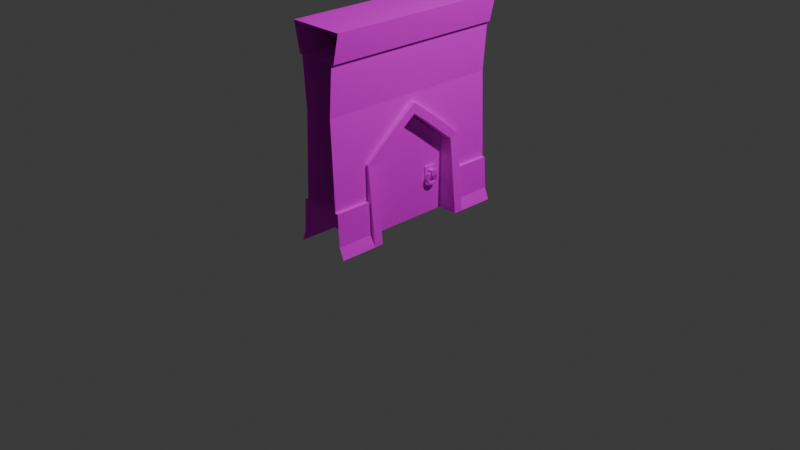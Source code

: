 # Source: kabe_door03.blend  (saved by Blender 4.0.36; exported with 4.5.12 LTS)
import bpy
from mathutils import Matrix  # noqa: F401  (used for matrix-valued properties, if any)

bpy.ops.wm.read_factory_settings(use_empty=True)
scene = bpy.context.scene
scene.name = 'Scene'

# ---- collections
col_collection = bpy.data.collections.new('Collection'); scene.collection.children.link(col_collection)

# ---- images (referenced by path relative to the original .blend; pixels are not part of the script)
import os
ASSET_DIR = os.environ.get("B2B_ASSET_DIR", "")  # directory of the original .blend (textures are referenced by path, not embedded)
HERE = os.path.dirname(os.path.abspath(__file__))  # packed textures are extracted next to this script under _unpacked/

def load_image(name, relpath, width, height, colorspace="sRGB"):
    """Load a texture the original file referenced (path relative to the .blend, or extracted next to this script)."""
    p = next((c for c in (os.path.join(HERE, relpath), os.path.join(ASSET_DIR, relpath)) if relpath and os.path.exists(c)), "")
    if p:
        img = bpy.data.images.load(p, check_existing=True)
        img.name = name
    else:  # same state as the original file: an image datablock whose file is absent (Cycles renders it pink)
        img = bpy.data.images.new(name, width, height)
        img.source = "FILE"
        img.filepath = "//" + (relpath or name)
    img.colorspace_settings.name = colorspace
    return img
img_kabe_png = load_image('kabe.png', 'kabe.png', 1024, 1024, 'sRGB')
img_kabe_door_png = load_image('kabe_door.png', 'kabe_door.png', 1024, 1024, 'sRGB')
img_door_02_png = load_image('door_02.png', 'door_02.png', 1024, 1024, 'sRGB')

# ---- materials (node trees are filled in below, after node groups)
mat_kabe_door03 = bpy.data.materials.new('kabe_door03')
mat_kabe_door03.roughness = 1.0
mat_kabe_door032 = bpy.data.materials.new('kabe_door032')
mat_kabe_door032.roughness = 1.0
mat_kabe_door033 = bpy.data.materials.new('kabe_door033')
mat_kabe_door033.roughness = 1.0

# ---- material node trees
mat_kabe_door03.use_nodes = True; mat_kabe_door03.node_tree.nodes.clear()
_N = mat_kabe_door03.node_tree.nodes; _L = mat_kabe_door03.node_tree.links
n0 = _N.new('ShaderNodeBsdfPrincipled'); n0.name = 'プリンシプルBSDF'; n0.location = (0, 300)
n0.inputs[2].default_value = 1.0
n0.inputs[3].default_value = 1.45
n0.inputs[13].default_value = 0.0
n1 = _N.new('ShaderNodeOutputMaterial'); n1.name = 'マテリアル出力'; n1.location = (280, 300)
n2 = _N.new('ShaderNodeTexImage'); n2.name = '画像テクスチャ'; n2.location = (-322, 139)
n2.image = img_kabe_png
_L.new(n0.outputs[0], n1.inputs[0])
_L.new(n2.outputs[0], n0.inputs[0])
n1.is_active_output = True
mat_kabe_door032.use_nodes = True; mat_kabe_door032.node_tree.nodes.clear()
_N = mat_kabe_door032.node_tree.nodes; _L = mat_kabe_door032.node_tree.links
n0 = _N.new('ShaderNodeBsdfPrincipled'); n0.name = 'プリンシプルBSDF'; n0.location = (0, 300)
n0.inputs[2].default_value = 1.0
n0.inputs[3].default_value = 1.45
n0.inputs[13].default_value = 0.0
n1 = _N.new('ShaderNodeOutputMaterial'); n1.name = 'マテリアル出力'; n1.location = (280, 300)
n2 = _N.new('ShaderNodeTexImage'); n2.name = '画像テクスチャ'; n2.location = (-319, 169)
n2.image = img_kabe_door_png
_L.new(n0.outputs[0], n1.inputs[0])
_L.new(n2.outputs[0], n0.inputs[0])
n1.is_active_output = True
mat_kabe_door033.use_nodes = True; mat_kabe_door033.node_tree.nodes.clear()
_N = mat_kabe_door033.node_tree.nodes; _L = mat_kabe_door033.node_tree.links
n0 = _N.new('ShaderNodeBsdfPrincipled'); n0.name = 'プリンシプルBSDF'; n0.location = (0, 300)
n0.inputs[2].default_value = 1.0
n0.inputs[3].default_value = 1.45
n0.inputs[13].default_value = 0.0
n1 = _N.new('ShaderNodeOutputMaterial'); n1.name = 'マテリアル出力'; n1.location = (280, 300)
n2 = _N.new('ShaderNodeTexImage'); n2.name = '画像テクスチャ'; n2.location = (-348, 24)
n2.image = img_door_02_png
_L.new(n0.outputs[0], n1.inputs[0])
_L.new(n2.outputs[0], n0.inputs[0])
n1.is_active_output = True

# ---- world
world_world = bpy.data.worlds.new('World'); scene.world = world_world
world_world.use_nodes = True; world_world.node_tree.nodes.clear()
_N = world_world.node_tree.nodes; _L = world_world.node_tree.links
n0 = _N.new('ShaderNodeOutputWorld'); n0.name = 'World Output'; n0.location = (300, 300)
n1 = _N.new('ShaderNodeBackground'); n1.name = 'Background'; n1.location = (10, 300)
n1.inputs[0].default_value = (0.05088, 0.05088, 0.05088, 1.0)
_L.new(n1.outputs[0], n0.inputs[0])
n0.is_active_output = True
world_world.color = (0.05088, 0.05088, 0.05088)
world_world.use_sun_shadow = False
world_world.sun_shadow_jitter_overblur = 0.0

# ---- cameras
cam_camera = bpy.data.cameras.new('Camera')
cam_camera.clip_end = 100.0
cam_camera.ortho_scale = 7.314

# ---- lights
light_light = bpy.data.lights.new('Light', 'POINT')
light_light.transmission_factor = 0.0
light_light.use_soft_falloff = False
light_light.energy = 1000.0
light_light.shadow_soft_size = 0.1
light_light.shadow_maximum_resolution = 0.006
light_light.use_absolute_resolution = True

# ---- meshes
me_3d_moderu_lwo = bpy.data.meshes.new('3D_moderu.lwo')
me_3d_moderu_lwo.from_pydata([(-0.24, 0.46, 1.0), (0.23, 0.46, 1.0), (-0.24, 0.46, -1.0), (0.23, 0.46, -1.0), (-0.23, 1.9, 1.0), (-0.3, 2.2, 1.0), (0.3, 2.2, 1.0), (0.23, 1.9, 1.0), (-0.23, 1.9, -1.0), (-0.3, 2.2, -1.0), (0.3, 2.2, -1.0), (0.23, 1.9, -1.0), (-0.24, 0.46, 1.0), (0.23, 0.46, 1.0), (-0.24, 0.46, -1.0), (0.23, 0.46, -1.0), (-0.23, 1.9, 1.0), (-0.3, 2.2, 1.0), (0.3, 2.2, 1.0), (0.23, 1.9, 1.0), (-0.23, 1.9, -1.0), (-0.3, 2.2, -1.0), (0.3, 2.2, -1.0), (0.23, 1.9, -1.0), (-0.2, 0.46, 1.0), (0.2, 0.46, 1.0), (-0.2, 0.46, -1.0), (0.2, 0.46, -1.0), (-0.26, 0.12, -1.0), (0.25, 0.12, -1.0), (-0.26, 0.12, 1.0), (0.25, 0.12, 1.0), (0.16, 1.38, 1.0), (0.16, 1.38, -1.0), (-0.16, 1.38, 1.0), (-0.16, 1.38, -1.0), (-0.2, 1.9, 1.0), (0.2, 1.9, 1.0), (-0.2, 1.9, -1.0), (0.2, 1.9, -1.0), (0.16, 1.38, 1.0), (0.16, 1.38, -1.0), (-0.16, 1.38, 1.0), (-0.16, 1.38, -1.0), (-0.3, -4.768e-08, 1.0), (0.3, -4.768e-08, 1.0), (-0.3, -4.768e-08, -1.0), (0.3, -4.768e-08, -1.0), (-0.26, 0.12, -1.0), (0.25, 0.12, -1.0), (-0.26, 0.12, 1.0), (0.25, 0.12, 1.0), (0.16, 1.38, 0.0), (-0.16, 1.38, 0.0), (0.16, 1.38, 0.55), (0.2, 0.46, 0.55), (-0.16, 1.38, 0.55), (-0.2, 0.46, 0.55), (0.16, 1.38, -0.55), (0.2, 0.46, -0.55), (-0.16, 1.38, -0.55), (-0.2, 0.46, -0.55), (0.1839, 0.83, -1.0), (0.1839, 0.83, -0.55), (-0.1839, 0.83, -1.0), (-0.1839, 0.83, -0.55), (0.1637, 1.27, 0.0), (-0.1637, 1.27, 0.0), (0.1839, 0.83, 0.55), (-0.1839, 0.83, 0.55), (0.1839, 0.83, 1.0), (-0.1839, 0.83, 1.0), (-0.3, -4.768e-08, 0.55), (-0.26, 0.12, 0.55), (0.3, -4.768e-08, 0.55), (0.25, 0.12, 0.55), (-0.24, 0.46, 0.55), (-0.26, 0.12, 0.55), (0.23, 0.46, 0.55), (0.25, 0.12, 0.55), (-0.24, 0.46, 0.55), (0.23, 0.46, 0.55), (-0.26, 0.12, -0.55), (-0.3, -4.768e-08, -0.55), (0.25, 0.12, -0.55), (0.3, -4.768e-08, -0.55), (-0.24, 0.46, -0.55), (-0.26, 0.12, -0.55), (0.25, 0.12, -0.55), (0.23, 0.46, -0.55), (0.23, 0.46, -0.55), (-0.24, 0.46, -0.55), (0.3, -6.706e-10, -0.5), (-0.3, -6.706e-10, -0.5), (0.216, 0.8, -0.5), (-0.216, 0.8, -0.5), (-0.216, 0.9212, -0.3493), (0.216, 0.9212, -0.3493), (0.216, 1.065, -0.1714), (-0.216, 1.065, -0.1714), (0.216, 1.194, 4.768e-07), (-0.216, 1.194, 4.768e-07), (0.3, -6.706e-10, -0.599), (-0.3, -6.706e-10, -0.599), (0.216, 0.83, -0.599), (-0.216, 0.83, -0.599), (0.216, 0.9912, -0.4106), (-0.216, 0.9912, -0.4106), (0.216, 1.132, -0.2324), (-0.216, 1.132, -0.2324), (0.216, 1.304, 4.768e-07), (-0.216, 1.304, 4.768e-07), (0.3, -6.706e-10, -0.599), (0.3, -6.706e-10, -0.5), (-0.3, -6.706e-10, -0.599), (-0.3, -6.706e-10, -0.5), (0.216, 0.8, -0.5), (-0.216, 0.8, -0.5), (0.216, 0.83, -0.599), (-0.216, 0.83, -0.599), (0.3, -6.706e-10, 0.5), (-0.3, -6.706e-10, 0.5), (0.216, 0.8, 0.5), (-0.216, 0.8, 0.5), (-0.216, 0.9212, 0.3493), (0.216, 0.9212, 0.3493), (0.216, 1.065, 0.1714), (-0.216, 1.065, 0.1714), (0.3, -6.706e-10, 0.599), (-0.3, -6.706e-10, 0.599), (0.216, 0.83, 0.599), (-0.216, 0.83, 0.599), (0.216, 0.9912, 0.4106), (-0.216, 0.9912, 0.4106), (0.216, 1.132, 0.2324), (-0.216, 1.132, 0.2324), (0.3, -6.706e-10, 0.599), (0.3, -6.706e-10, 0.5), (-0.3, -6.706e-10, 0.599), (-0.3, -6.706e-10, 0.5), (0.216, 0.8, 0.5), (-0.216, 0.8, 0.5), (0.216, 0.83, 0.599), (-0.216, 0.83, 0.599), (-0.216, 0.8, -0.5), (-0.216, 0.83, -0.599), (-0.216, 0.9212, -0.3493), (-0.216, 0.9912, -0.4106), (-0.216, 1.065, -0.1714), (-0.216, 1.132, -0.2324), (0.216, 1.194, 4.768e-07), (0.216, 1.304, 4.768e-07), (-0.216, 1.194, 4.768e-07), (-0.216, 1.304, 4.768e-07), (0.216, 0.8, 0.5), (0.216, 0.83, 0.599), (0.216, 0.9212, 0.3493), (0.216, 0.9912, 0.4106), (0.216, 1.065, 0.1714), (0.216, 1.132, 0.2324), (0.216, 0.8, -0.5), (0.216, 0.83, -0.599), (0.216, 0.9212, -0.3493), (0.216, 0.9912, -0.4106), (0.216, 1.065, -0.1714), (0.216, 1.132, -0.2324), (0.216, 1.194, 4.768e-07), (0.216, 1.304, 4.768e-07), (-0.216, 1.194, 4.768e-07), (-0.216, 1.304, 4.768e-07), (-0.216, 0.8, 0.5), (-0.216, 0.83, 0.599), (-0.216, 0.9212, 0.3493), (-0.216, 0.9912, 0.4106), (-0.216, 1.065, 0.1714), (-0.216, 1.132, 0.2324), (0.08, 2.384e-08, -0.5), (-0.08, 2.384e-08, -0.5), (0.08, 2.384e-08, 0.5), (-0.08, 2.384e-08, 0.5), (-0.1493, 0.4261, -0.3674), (-0.1493, 0.4261, -0.3112), (-0.1493, 0.4801, -0.3112), (-0.1493, 0.4801, -0.3674), (-0.08464, 0.4261, -0.3674), (-0.08464, 0.4261, -0.3112), (-0.08464, 0.4801, -0.3112), (-0.08464, 0.4801, -0.3674), (-0.0925, 0.3875, -0.4038), (-0.0925, 0.3875, -0.2731), (-0.0925, 0.5147, -0.2731), (-0.0925, 0.5147, -0.4038), (-0.06812, 0.3875, -0.4038), (-0.06812, 0.3875, -0.2731), (-0.06812, 0.5147, -0.2731), (-0.06812, 0.5147, -0.4038), (-0.1375, 0.3358, -0.394), (-0.1375, 0.3358, -0.286), (-0.1375, 0.4467, -0.286), (-0.1375, 0.4467, -0.394), (-0.1087, 0.3358, -0.394), (-0.1087, 0.3358, -0.286), (-0.1087, 0.4467, -0.286), (-0.1087, 0.4467, -0.394), (-0.1375, 0.3913, -0.265), (-0.1087, 0.3913, -0.265), (-0.1375, 0.3913, -0.415), (-0.1087, 0.3913, -0.415), (-0.1375, 0.3162, -0.34), (-0.1087, 0.3162, -0.34), (-0.1375, 0.4663, -0.34), (-0.1087, 0.4663, -0.34), (-0.1375, 0.3913, -0.3902), (-0.1375, 0.353, -0.3762), (-0.1375, 0.3913, -0.2898), (-0.1375, 0.353, -0.3038), (-0.1087, 0.3913, -0.2898), (-0.1087, 0.353, -0.3038), (-0.1087, 0.3913, -0.3902), (-0.1087, 0.353, -0.3762), (-0.1375, 0.4295, -0.3762), (-0.1375, 0.4295, -0.3038), (-0.1087, 0.4295, -0.3762), (-0.1087, 0.4295, -0.3038), (-0.1375, 0.3395, -0.34), (-0.1087, 0.3395, -0.34), (-0.1375, 0.443, -0.34), (-0.1087, 0.443, -0.34), (0.08, 2.384e-08, 0.0), (-0.08, 2.384e-08, 0.0), (0.08, 1.18, 0.0), (-0.08, 1.18, 0.0), (-0.08, 0.8, 0.5), (0.08, 0.8, 0.5), (-0.08, 0.8, -0.5), (0.08, 0.8, -0.5), (0.08, 2.384e-08, -0.5), (-0.08, 2.384e-08, -0.5), (0.08, 2.384e-08, 0.5), (-0.08, 2.384e-08, 0.5), (0.08, 2.384e-08, 0.0), (-0.08, 2.384e-08, 0.0), (0.08, 1.18, 0.0), (-0.08, 1.18, 0.0), (0.08, 0.8, 0.0), (-0.08, 0.8, 0.0), (-0.08, 0.8, 0.5), (0.08, 0.8, 0.5), (-0.08, 0.8, -0.5), (0.08, 0.8, -0.5), (0.1493, 0.4261, -0.3674), (0.1493, 0.4261, -0.3112), (0.1493, 0.4801, -0.3112), (0.1493, 0.4801, -0.3674), (0.08464, 0.4261, -0.3674), (0.08464, 0.4261, -0.3112), (0.08464, 0.4801, -0.3112), (0.08464, 0.4801, -0.3674), (0.0925, 0.3875, -0.4038), (0.0925, 0.3875, -0.2731), (0.0925, 0.5147, -0.2731), (0.0925, 0.5147, -0.4038), (0.06812, 0.3875, -0.4038), (0.06812, 0.3875, -0.2731), (0.06812, 0.5147, -0.2731), (0.06812, 0.5147, -0.4038), (0.1375, 0.3358, -0.394), (0.1375, 0.3358, -0.286), (0.1375, 0.4467, -0.286), (0.1375, 0.4467, -0.394), (0.1087, 0.3358, -0.394), (0.1087, 0.3358, -0.286), (0.1087, 0.4467, -0.286), (0.1087, 0.4467, -0.394), (0.1375, 0.3913, -0.265), (0.1087, 0.3913, -0.265), (0.1375, 0.3913, -0.415), (0.1087, 0.3913, -0.415), (0.1375, 0.3162, -0.34), (0.1087, 0.3162, -0.34), (0.1375, 0.4663, -0.34), (0.1087, 0.4663, -0.34), (0.1375, 0.3913, -0.3902), (0.1375, 0.353, -0.3762), (0.1375, 0.3913, -0.2898), (0.1375, 0.353, -0.3038), (0.1087, 0.3913, -0.2898), (0.1087, 0.353, -0.3038), (0.1087, 0.3913, -0.3902), (0.1087, 0.353, -0.3762), (0.1375, 0.4295, -0.3762), (0.1375, 0.4295, -0.3038), (0.1087, 0.4295, -0.3762), (0.1087, 0.4295, -0.3038), (0.1375, 0.3395, -0.34), (0.1087, 0.3395, -0.34), (0.1375, 0.443, -0.34), (0.1087, 0.443, -0.34)], [], [(6, 10, 9, 5), (8, 11, 7, 4), (17, 21, 20, 16), (23, 22, 18, 19), (37, 40, 41, 39), (43, 42, 36, 38), (63, 62, 33, 58), (27, 62, 63, 59), (65, 64, 26, 61), (35, 64, 65, 60), (52, 66, 63, 58), (65, 67, 53, 60), (68, 66, 52, 54), (53, 67, 69, 56), (68, 70, 25, 55), (32, 70, 68, 54), (69, 71, 34, 56), (24, 71, 69, 57), (73, 72, 44, 50), (45, 74, 75, 51), (12, 76, 77, 30), (79, 78, 13, 31), (1, 81, 80, 0), (46, 83, 82, 48), (49, 84, 85, 47), (28, 87, 86, 14), (15, 89, 88, 29), (2, 91, 90, 3), (92, 94, 95, 93), (97, 96, 95, 94), (97, 98, 99, 96), (101, 99, 98, 100), (103, 105, 104, 102), (105, 107, 106, 104), (107, 109, 108, 106), (110, 108, 109, 111), (112, 118, 116, 113), (115, 117, 119, 114), (123, 122, 120, 121), (123, 124, 125, 122), (127, 126, 125, 124), (126, 127, 101, 100), (130, 131, 129, 128), (132, 133, 131, 130), (134, 135, 133, 132), (135, 134, 110, 111), (140, 142, 136, 137), (143, 141, 139, 138), (144, 146, 147, 145), (146, 148, 149, 147), (153, 149, 148, 152), (154, 156, 157, 155), (158, 159, 157, 156), (159, 158, 150, 151), (163, 162, 160, 161), (163, 165, 164, 162), (166, 164, 165, 167), (173, 172, 170, 171), (175, 174, 172, 173), (174, 175, 169, 168), (181, 182, 183, 180), (184, 185, 181, 180), (185, 186, 182, 181), (182, 186, 187, 183), (183, 187, 184, 180), (189, 190, 191, 188), (192, 193, 189, 188), (193, 194, 190, 189), (190, 194, 195, 191), (191, 195, 192, 188), (198, 204, 205, 202), (205, 204, 197, 201), (207, 206, 199, 203), (206, 207, 200, 196), (197, 208, 209, 201), (209, 208, 196, 200), (211, 210, 198, 202), (210, 211, 203, 199), (213, 212, 206, 196), (204, 214, 215, 197), (216, 205, 201, 217), (200, 207, 218, 219), (212, 220, 199, 206), (198, 221, 214, 204), (207, 203, 222, 218), (223, 202, 205, 216), (224, 213, 196, 208), (197, 215, 224, 208), (217, 201, 209, 225), (209, 200, 219, 225), (220, 226, 210, 199), (210, 226, 221, 198), (203, 211, 227, 222), (227, 211, 202, 223), (220, 222, 227, 226), (212, 218, 222, 220), (213, 219, 218, 212), (224, 225, 219, 213), (215, 217, 225, 224), (214, 216, 217, 215), (221, 223, 216, 214), (221, 226, 227, 223), (229, 228, 178, 179), (176, 228, 229, 177), (233, 230, 231, 232), (234, 231, 230, 235), (177, 234, 235, 176), (178, 233, 232, 179), (244, 249, 242), (236, 249, 244, 240), (245, 248, 237, 241), (248, 245, 243), (244, 247, 238, 240), (247, 244, 242), (239, 246, 245, 241), (243, 245, 246), (253, 252, 251, 250), (251, 255, 254, 250), (252, 256, 255, 251), (257, 256, 252, 253), (254, 257, 253, 250), (261, 260, 259, 258), (259, 263, 262, 258), (260, 264, 263, 259), (265, 264, 260, 261), (262, 265, 261, 258), (275, 274, 268, 272), (267, 274, 275, 271), (269, 276, 277, 273), (270, 277, 276, 266), (279, 278, 267, 271), (266, 278, 279, 270), (268, 280, 281, 272), (273, 281, 280, 269), (276, 282, 283, 266), (285, 284, 274, 267), (271, 275, 286, 287), (288, 277, 270, 289), (269, 290, 282, 276), (284, 291, 268, 274), (292, 273, 277, 288), (275, 272, 293, 286), (266, 283, 294, 278), (294, 285, 267, 278), (279, 271, 287, 295), (289, 270, 279, 295), (280, 296, 290, 269), (291, 296, 280, 268), (297, 281, 273, 292), (272, 281, 297, 293), (297, 292, 290, 296), (292, 288, 282, 290), (288, 289, 283, 282), (289, 295, 294, 283), (295, 287, 285, 294), (287, 286, 284, 285), (286, 293, 291, 284), (297, 296, 291, 293)])
me_3d_moderu_lwo.polygons.foreach_set('material_index', [0, 0, 0, 0, 0, 0, 0, 0, 0, 0, 0, 0, 0, 0, 0, 0, 0, 0, 0, 0, 0, 0, 0, 0, 0, 0, 0, 0, 1, 1, 1, 1, 1, 1, 1, 1, 1, 1, 1, 1, 1, 1, 1, 1, 1, 1, 1, 1, 1, 1, 1, 1, 1, 1, 1, 1, 1, 1, 1, 1, 2, 2, 2, 2, 2, 2, 2, 2, 2, 2, 2, 2, 2, 2, 2, 2, 2, 2, 2, 2, 2, 2, 2, 2, 2, 2, 2, 2, 2, 2, 2, 2, 2, 2, 2, 2, 2, 2, 2, 2, 2, 2, 2, 2, 2, 2, 2, 2, 2, 2, 2, 2, 2, 2, 2, 2, 2, 2, 2, 2, 2, 2, 2, 2, 2, 2, 2, 2, 2, 2, 2, 2, 2, 2, 2, 2, 2, 2, 2, 2, 2, 2, 2, 2, 2, 2, 2, 2, 2, 2, 2, 2, 2, 2, 2, 2, 2, 2])
_uv = me_3d_moderu_lwo.uv_layers.new(name='UVMap')
_uv.uv.foreach_set('vector', [0.3035, 0.8562, 0.7434, 0.8562, 0.7434, 0.9882, 0.3035, 0.9882, 0.3135, 0.9915, 0.3135, 0.8903, 0.7534, 0.8903, 0.7534, 0.9915, 0.9179, 0.9899, 0.09531, 0.9899, 0.09531, 0.9221, 0.9179, 0.9221, 0.9105, 0.9207, 0.9105, 0.9885, 0.08795, 0.9885, 0.08795, 0.9207, 1.395, 0.5496, 1.395, 1.0, -0.01012, 1.0, -0.01012, 0.5496, 1.403, 0.9884, -0.001544, 0.9884, -0.001544, 0.5376, 1.403, 0.5376, 1.098, 0.5412, 1.436, 0.5412, 1.436, 0.9965, 1.098, 0.9965, 1.436, 0.2349, 1.436, 0.5412, 1.098, 0.5412, 1.098, 0.2349, 0.2647, 0.5338, -0.07254, 0.5338, -0.07254, 0.2275, 0.2647, 0.2275, -0.07253, 0.9891, -0.07254, 0.5338, 0.2647, 0.5338, 0.2647, 0.9891, 0.6861, 0.9965, 0.6861, 0.9054, 1.098, 0.5412, 1.098, 0.9965, 0.2647, 0.5338, 0.677, 0.898, 0.677, 0.9891, 0.2647, 0.9891, 0.2739, 0.5412, 0.6861, 0.9054, 0.6861, 0.9965, 0.2739, 0.9965, 0.677, 0.9891, 0.677, 0.898, 1.089, 0.5338, 1.089, 0.9891, 0.2739, 0.5412, -0.06338, 0.5412, -0.06339, 0.2349, 0.2739, 0.2349, -0.06338, 0.9965, -0.06338, 0.5412, 0.2739, 0.5412, 0.2739, 0.9965, 1.089, 0.5338, 1.426, 0.5338, 1.426, 0.9891, 1.089, 0.9891, 1.426, 0.2275, 1.426, 0.5338, 1.089, 0.5338, 1.089, 0.2275, 0.4323, 0.1064, 0.4323, 0.0129, 0.848, 0.0129, 0.848, 0.1064, -0.004826, 0.006481, 0.4109, 0.006481, 0.4109, 0.1025, -0.004826, 0.1025, 0.7223, 0.2231, 0.3026, 0.2231, 0.3026, 0.01707, 0.7223, 0.01707, 0.7277, 0.02241, 0.7277, 0.2284, 0.3079, 0.2284, 0.3079, 0.02241, 0.4092, 0.895, 0.4092, 0.9939, 0.3059, 0.9939, 0.3059, 0.895, -0.01311, 0.0129, 0.4026, 0.0129, 0.4026, 0.1064, -0.01311, 0.1064, 0.8353, 0.1091, 0.4196, 0.1091, 0.4196, 0.013, 0.8353, 0.013, 0.3026, 0.02288, 0.7223, 0.02288, 0.7223, 0.2289, 0.3026, 0.2289, 0.7223, 0.2313, 0.3026, 0.2313, 0.3026, 0.02533, 0.7223, 0.02533, 0.4163, 0.9939, 0.4163, 0.895, 0.5197, 0.895, 0.5197, 0.9939, -0.3088, 0.1881, 0.131, 0.2511, 0.131, 0.575, -0.3088, 0.638, 0.2782, 0.2511, 0.2782, 0.575, 0.131, 0.575, 0.131, 0.2511, 0.2782, 0.2511, 0.4127, 0.2511, 0.4127, 0.575, 0.2782, 0.575, 0.5581, 0.575, 0.4127, 0.575, 0.4127, 0.2511, 0.5581, 0.2511, -0.2977, 0.6992, 0.1294, 0.7405, 0.1294, 0.9528, -0.2977, 0.9941, 0.1294, 0.7405, 0.2749, 0.7405, 0.2749, 0.9528, 0.1294, 0.9528, 0.2749, 0.7405, 0.4091, 0.7405, 0.4091, 0.9528, 0.2749, 0.9528, 0.5569, 0.9528, 0.4091, 0.9528, 0.4091, 0.7405, 0.5569, 0.7405, 0.8463, 0.8052, 0.415, 0.8041, 0.415, 0.7182, 0.8464, 0.7193, 0.8472, 0.813, 0.415, 0.8142, 0.415, 0.7266, 0.8472, 0.7255, 0.9951, 0.575, 0.9951, 0.2511, 1.435, 0.1881, 1.435, 0.638, 0.9951, 0.575, 0.838, 0.575, 0.838, 0.2511, 0.9951, 0.2511, 0.6984, 0.575, 0.6984, 0.2511, 0.838, 0.2511, 0.838, 0.575, 0.6984, 0.2511, 0.6984, 0.575, 0.5581, 0.575, 0.5581, 0.2511, 0.9945, 0.9528, 0.9945, 0.7405, 1.421, 0.6992, 1.421, 0.9941, 0.839, 0.9528, 0.839, 0.7405, 0.9945, 0.7405, 0.9945, 0.9528, 0.6947, 0.9511, 0.6947, 0.7405, 0.839, 0.7405, 0.839, 0.9528, 0.6947, 0.7405, 0.6947, 0.9511, 0.5569, 0.9528, 0.5569, 0.7405, 0.415, 0.8142, 0.415, 0.7266, 0.847, 0.7255, 0.847, 0.813, 0.415, 0.8041, 0.415, 0.7182, 0.8466, 0.7193, 0.8465, 0.8052, 0.845, 0.9251, 0.6961, 0.9224, 0.6992, 0.83, 0.845, 0.841, 0.6961, 0.9224, 0.5557, 0.9183, 0.5596, 0.8284, 0.6992, 0.83, 0.41, 0.8364, 0.5596, 0.8284, 0.5557, 0.9183, 0.41, 0.9225, 0.845, 0.9248, 0.696, 0.9221, 0.6991, 0.8297, 0.845, 0.8407, 0.5555, 0.918, 0.5595, 0.8281, 0.6991, 0.8297, 0.696, 0.9221, 0.5595, 0.8281, 0.5555, 0.918, 0.41, 0.9222, 0.41, 0.836, 0.6993, 0.9246, 0.6962, 0.8322, 0.845, 0.8295, 0.845, 0.9136, 0.6993, 0.9246, 0.5597, 0.9262, 0.5558, 0.8363, 0.6962, 0.8322, 0.41, 0.8321, 0.5558, 0.8363, 0.5597, 0.9262, 0.41, 0.9182, 0.6994, 0.9243, 0.6964, 0.8319, 0.845, 0.8292, 0.845, 0.9133, 0.5599, 0.9258, 0.5559, 0.836, 0.6964, 0.8319, 0.6994, 0.9243, 0.5559, 0.836, 0.5599, 0.9258, 0.41, 0.9179, 0.41, 0.8317, 0.6504, 0.769, 0.6504, 0.783, 0.6359, 0.783, 0.6359, 0.769, 0.6671, 0.7545, 0.6671, 0.769, 0.6504, 0.769, 0.6504, 0.7545, 0.6671, 0.769, 0.6671, 0.783, 0.6504, 0.783, 0.6504, 0.769, 0.6504, 0.783, 0.6671, 0.783, 0.6671, 0.7975, 0.6504, 0.7975, 0.6504, 0.7406, 0.6671, 0.7406, 0.6671, 0.7545, 0.6504, 0.7545, 0.6696, 0.802, 0.6696, 0.8348, 0.6359, 0.8348, 0.6359, 0.802, 0.6314, 0.7734, 0.6314, 0.8071, 0.6251, 0.8071, 0.6251, 0.7734, 0.6314, 0.8071, 0.6314, 0.84, 0.6251, 0.84, 0.6251, 0.8071, 0.6251, 0.84, 0.6314, 0.84, 0.6314, 0.8737, 0.6251, 0.8737, 0.6251, 0.7406, 0.6314, 0.7406, 0.6314, 0.7734, 0.6251, 0.7734, 0.2999, 0.806, 0.2999, 0.7945, 0.3431, 0.7945, 0.3431, 0.806, 0.3431, 0.7945, 0.2999, 0.7945, 0.2999, 0.783, 0.3431, 0.783, 0.2999, 0.7944, 0.3431, 0.7944, 0.3431, 0.8059, 0.2999, 0.8059, 0.3431, 0.7944, 0.2999, 0.7944, 0.2999, 0.7829, 0.3431, 0.7829, 0.2999, 0.783, 0.2999, 0.7719, 0.3431, 0.7719, 0.3431, 0.783, 0.2999, 0.7718, 0.3431, 0.7718, 0.3431, 0.7829, 0.2999, 0.7829, 0.3431, 0.8171, 0.2999, 0.8171, 0.2999, 0.806, 0.3431, 0.806, 0.3431, 0.817, 0.2999, 0.817, 0.2999, 0.8059, 0.3431, 0.8059, 0.419, 0.7679, 0.42, 0.7752, 0.4083, 0.7752, 0.4052, 0.7677, 0.409, 0.8038, 0.4208, 0.8038, 0.4204, 0.811, 0.4067, 0.8113, 0.4362, 0.8037, 0.448, 0.8037, 0.4508, 0.8112, 0.437, 0.8109, 0.4493, 0.7675, 0.4472, 0.775, 0.4355, 0.7751, 0.4356, 0.7679, 0.42, 0.7752, 0.4201, 0.7824, 0.4062, 0.7825, 0.4083, 0.7752, 0.4065, 0.7964, 0.4204, 0.7964, 0.4208, 0.8038, 0.409, 0.8038, 0.4472, 0.775, 0.45, 0.7824, 0.4361, 0.7824, 0.4355, 0.7751, 0.4363, 0.7964, 0.4503, 0.7963, 0.448, 0.8037, 0.4362, 0.8037, 0.4202, 0.7617, 0.419, 0.7679, 0.4052, 0.7677, 0.41, 0.7599, 0.4067, 0.8113, 0.4204, 0.811, 0.4222, 0.8174, 0.4122, 0.8192, 0.437, 0.8109, 0.4508, 0.8112, 0.4457, 0.819, 0.4356, 0.8172, 0.4435, 0.7596, 0.4493, 0.7675, 0.4356, 0.7679, 0.4336, 0.7614, 0.4201, 0.7824, 0.4208, 0.7894, 0.4101, 0.7894, 0.4062, 0.7825, 0.4101, 0.7894, 0.4208, 0.7894, 0.4204, 0.7964, 0.4065, 0.7964, 0.45, 0.7824, 0.4465, 0.7894, 0.4358, 0.7894, 0.4361, 0.7824, 0.4358, 0.7894, 0.4465, 0.7894, 0.4503, 0.7963, 0.4363, 0.7964, 0.4201, 0.7824, 0.4361, 0.7824, 0.4358, 0.7894, 0.4208, 0.7894, 0.42, 0.7752, 0.4355, 0.7751, 0.4361, 0.7824, 0.4201, 0.7824, 0.419, 0.7679, 0.4356, 0.7679, 0.4355, 0.7751, 0.42, 0.7752, 0.4202, 0.7617, 0.4336, 0.7614, 0.4356, 0.7679, 0.419, 0.7679, 0.4204, 0.811, 0.437, 0.8109, 0.4356, 0.8172, 0.4222, 0.8174, 0.4208, 0.8038, 0.4362, 0.8037, 0.437, 0.8109, 0.4204, 0.811, 0.4204, 0.7964, 0.4363, 0.7964, 0.4362, 0.8037, 0.4208, 0.8038, 0.4204, 0.7964, 0.4208, 0.7894, 0.4358, 0.7894, 0.4363, 0.7964, -0.01168, 1.418, 0.02153, 1.418, 0.02153, 1.874, -0.01168, 1.874, 0.02153, 0.9628, 0.02153, 1.418, -0.01168, 1.418, -0.01168, 0.9628, 0.02153, 2.603, 0.02153, 3.175, -0.01168, 3.175, -0.01168, 2.603, -0.01168, 0.2338, -0.01168, -0.3386, 0.02153, -0.3386, 0.02153, 0.2338, -0.01168, 0.9628, -0.01168, 0.2338, 0.02153, 0.2338, 0.02153, 0.9628, 0.02153, 1.874, 0.02153, 2.603, -0.01168, 2.603, -0.01168, 1.874, 0.4996, 0.4937, 0.9956, 0.4937, 0.4996, 0.7242, 0.9956, 0.008343, 0.9956, 0.4937, 0.4996, 0.4937, 0.4996, 0.008343, 0.4996, 0.4957, 0.003501, 0.4957, 0.003501, 0.01032, 0.4996, 0.01032, 0.003501, 0.4957, 0.4996, 0.4957, 0.4996, 0.7262, 0.4996, 0.4937, 0.003501, 0.4937, 0.003501, 0.008343, 0.4996, 0.008343, 0.003501, 0.4937, 0.4996, 0.4937, 0.4996, 0.7242, 0.9956, 0.01032, 0.9956, 0.4957, 0.4996, 0.4957, 0.4996, 0.01032, 0.4996, 0.7262, 0.4996, 0.4957, 0.9956, 0.4957, 0.6359, 0.783, 0.6504, 0.783, 0.6504, 0.769, 0.6359, 0.769, 0.6504, 0.769, 0.6671, 0.769, 0.6671, 0.7545, 0.6504, 0.7545, 0.6504, 0.783, 0.6671, 0.783, 0.6671, 0.769, 0.6504, 0.769, 0.6671, 0.7975, 0.6671, 0.783, 0.6504, 0.783, 0.6504, 0.7975, 0.6671, 0.7545, 0.6671, 0.7406, 0.6504, 0.7406, 0.6504, 0.7545, 0.6359, 0.8348, 0.6696, 0.8348, 0.6696, 0.802, 0.6359, 0.802, 0.6251, 0.8071, 0.6314, 0.8071, 0.6314, 0.7734, 0.6251, 0.7734, 0.6251, 0.84, 0.6314, 0.84, 0.6314, 0.8071, 0.6251, 0.8071, 0.6314, 0.8737, 0.6314, 0.84, 0.6251, 0.84, 0.6251, 0.8737, 0.6314, 0.7734, 0.6314, 0.7406, 0.6251, 0.7406, 0.6251, 0.7734, 0.3431, 0.7945, 0.2999, 0.7945, 0.2999, 0.806, 0.3431, 0.806, 0.2999, 0.783, 0.2999, 0.7945, 0.3431, 0.7945, 0.3431, 0.783, 0.3431, 0.8059, 0.3431, 0.7944, 0.2999, 0.7944, 0.2999, 0.8059, 0.2999, 0.7829, 0.2999, 0.7944, 0.3431, 0.7944, 0.3431, 0.7829, 0.3431, 0.7719, 0.2999, 0.7719, 0.2999, 0.783, 0.3431, 0.783, 0.3431, 0.7829, 0.3431, 0.7718, 0.2999, 0.7718, 0.2999, 0.7829, 0.2999, 0.806, 0.2999, 0.8171, 0.3431, 0.8171, 0.3431, 0.806, 0.2999, 0.8059, 0.2999, 0.817, 0.3431, 0.817, 0.3431, 0.8059, 0.4083, 0.7752, 0.42, 0.7752, 0.419, 0.7679, 0.4052, 0.7677, 0.4204, 0.811, 0.4208, 0.8038, 0.409, 0.8038, 0.4067, 0.8113, 0.4508, 0.8112, 0.448, 0.8037, 0.4362, 0.8037, 0.437, 0.8109, 0.4355, 0.7751, 0.4472, 0.775, 0.4493, 0.7675, 0.4356, 0.7679, 0.4062, 0.7825, 0.4201, 0.7824, 0.42, 0.7752, 0.4083, 0.7752, 0.4208, 0.8038, 0.4204, 0.7964, 0.4065, 0.7964, 0.409, 0.8038, 0.4361, 0.7824, 0.45, 0.7824, 0.4472, 0.775, 0.4355, 0.7751, 0.448, 0.8037, 0.4503, 0.7963, 0.4363, 0.7964, 0.4362, 0.8037, 0.4052, 0.7677, 0.419, 0.7679, 0.4202, 0.7617, 0.41, 0.7599, 0.4222, 0.8174, 0.4204, 0.811, 0.4067, 0.8113, 0.4122, 0.8192, 0.4457, 0.819, 0.4508, 0.8112, 0.437, 0.8109, 0.4356, 0.8172, 0.4356, 0.7679, 0.4493, 0.7675, 0.4435, 0.7596, 0.4336, 0.7614, 0.4101, 0.7894, 0.4208, 0.7894, 0.4201, 0.7824, 0.4062, 0.7825, 0.4204, 0.7964, 0.4208, 0.7894, 0.4101, 0.7894, 0.4065, 0.7964, 0.4358, 0.7894, 0.4465, 0.7894, 0.45, 0.7824, 0.4361, 0.7824, 0.4503, 0.7963, 0.4465, 0.7894, 0.4358, 0.7894, 0.4363, 0.7964, 0.4358, 0.7894, 0.4361, 0.7824, 0.4201, 0.7824, 0.4208, 0.7894, 0.4361, 0.7824, 0.4355, 0.7751, 0.42, 0.7752, 0.4201, 0.7824, 0.4355, 0.7751, 0.4356, 0.7679, 0.419, 0.7679, 0.42, 0.7752, 0.4356, 0.7679, 0.4336, 0.7614, 0.4202, 0.7617, 0.419, 0.7679, 0.4356, 0.8172, 0.437, 0.8109, 0.4204, 0.811, 0.4222, 0.8174, 0.437, 0.8109, 0.4362, 0.8037, 0.4208, 0.8038, 0.4204, 0.811, 0.4362, 0.8037, 0.4363, 0.7964, 0.4204, 0.7964, 0.4208, 0.8038, 0.4358, 0.7894, 0.4208, 0.7894, 0.4204, 0.7964, 0.4363, 0.7964])
_ca = me_3d_moderu_lwo.color_attributes.new('属性', 'BYTE_COLOR', 'CORNER')
_ca.data.foreach_set('color', [0.3763, 0.3763, 0.3763, 1.0, 0.3813, 0.3813, 0.3813, 1.0, 0.3813, 0.3813, 0.3813, 1.0, 0.3813, 0.3813, 0.3813, 1.0, 0.1912, 0.1912, 0.1912, 1.0, 0.1878, 0.1878, 0.1878, 1.0, 0.1878, 0.1878, 0.1878, 1.0, 0.1878, 0.1878, 0.1878, 1.0, 0.3813, 0.3813, 0.3813, 1.0, 0.3813, 0.3813, 0.3813, 1.0, 0.1878, 0.1878, 0.1878, 1.0, 0.1878, 0.1878, 0.1878, 1.0, 0.1878, 0.1878, 0.1878, 1.0, 0.3813, 0.3813, 0.3813, 1.0, 0.3763, 0.3763, 0.3763, 1.0, 0.1878, 0.1878, 0.1878, 1.0, 0.1878, 0.1878, 0.1878, 1.0, 0.1878, 0.1878, 0.1878, 1.0, 0.1878, 0.1878, 0.1878, 1.0, 0.1878, 0.1878, 0.1878, 1.0, 0.1878, 0.1878, 0.1878, 1.0, 0.1878, 0.1878, 0.1878, 1.0, 0.1878, 0.1878, 0.1878, 1.0, 0.1878, 0.1878, 0.1878, 1.0, 0.1878, 0.1878, 0.1878, 1.0, 0.1878, 0.1878, 0.1878, 1.0, 0.1878, 0.1878, 0.1878, 1.0, 0.1878, 0.1878, 0.1878, 1.0, 0.1878, 0.1878, 0.1878, 1.0, 0.1878, 0.1878, 0.1878, 1.0, 0.1878, 0.1878, 0.1878, 1.0, 0.1878, 0.1878, 0.1878, 1.0, 0.1683, 0.1683, 0.1683, 1.0, 0.1878, 0.1878, 0.1878, 1.0, 0.1878, 0.1878, 0.1878, 1.0, 0.1845, 0.1845, 0.1845, 1.0, 0.1878, 0.1878, 0.1878, 1.0, 0.1878, 0.1878, 0.1878, 1.0, 0.1683, 0.1683, 0.1683, 1.0, 0.1878, 0.1878, 0.1878, 1.0, 0.1878, 0.1878, 0.1878, 1.0, 0.1878, 0.1878, 0.1878, 1.0, 0.1878, 0.1878, 0.1878, 1.0, 0.1878, 0.1878, 0.1878, 1.0, 0.1683, 0.1683, 0.1683, 1.0, 0.1878, 0.1878, 0.1878, 1.0, 0.1878, 0.1878, 0.1878, 1.0, 0.1878, 0.1878, 0.1878, 1.0, 0.1878, 0.1878, 0.1878, 1.0, 0.1878, 0.1878, 0.1878, 1.0, 0.1878, 0.1878, 0.1878, 1.0, 0.1878, 0.1878, 0.1878, 1.0, 0.1878, 0.1878, 0.1878, 1.0, 0.1878, 0.1878, 0.1878, 1.0, 0.1878, 0.1878, 0.1878, 1.0, 0.1878, 0.1878, 0.1878, 1.0, 0.1878, 0.1878, 0.1878, 1.0, 0.1878, 0.1878, 0.1878, 1.0, 0.1878, 0.1878, 0.1878, 1.0, 0.1878, 0.1878, 0.1878, 1.0, 0.1878, 0.1878, 0.1878, 1.0, 0.1878, 0.1878, 0.1878, 1.0, 0.1878, 0.1878, 0.1878, 1.0, 0.1878, 0.1878, 0.1878, 1.0, 0.1878, 0.1878, 0.1878, 1.0, 0.1878, 0.1878, 0.1878, 1.0, 0.1878, 0.1878, 0.1878, 1.0, 0.1878, 0.1878, 0.1878, 1.0, 0.1878, 0.1878, 0.1878, 1.0, 0.1878, 0.1878, 0.1878, 1.0, 0.1878, 0.1878, 0.1878, 1.0, 0.1878, 0.1878, 0.1878, 1.0, 0.107, 0.107, 0.107, 1.0, 0.107, 0.107, 0.107, 1.0, 0.107, 0.107, 0.107, 1.0, 0.107, 0.107, 0.107, 1.0, 0.107, 0.107, 0.107, 1.0, 0.107, 0.107, 0.107, 1.0, 0.107, 0.107, 0.107, 1.0, 0.107, 0.107, 0.107, 1.0, 0.1878, 0.1878, 0.1878, 1.0, 0.1878, 0.1878, 0.1878, 1.0, 0.107, 0.107, 0.107, 1.0, 0.107, 0.107, 0.107, 1.0, 0.107, 0.107, 0.107, 1.0, 0.1878, 0.1878, 0.1878, 1.0, 0.1878, 0.1878, 0.1878, 1.0, 0.107, 0.107, 0.107, 1.0, 0.1878, 0.1878, 0.1878, 1.0, 0.1878, 0.1878, 0.1878, 1.0, 0.1878, 0.1878, 0.1878, 1.0, 0.1878, 0.1878, 0.1878, 1.0, 0.107, 0.107, 0.107, 1.0, 0.107, 0.107, 0.107, 1.0, 0.107, 0.107, 0.107, 1.0, 0.107, 0.107, 0.107, 1.0, 0.107, 0.107, 0.107, 1.0, 0.107, 0.107, 0.107, 1.0, 0.107, 0.107, 0.107, 1.0, 0.107, 0.107, 0.107, 1.0, 0.107, 0.107, 0.107, 1.0, 0.107, 0.107, 0.107, 1.0, 0.1779, 0.1779, 0.1779, 1.0, 0.1878, 0.1878, 0.1878, 1.0, 0.1878, 0.1878, 0.1878, 1.0, 0.1878, 0.1878, 0.1878, 1.0, 0.107, 0.107, 0.107, 1.0, 0.107, 0.107, 0.107, 1.0, 0.1878, 0.1878, 0.1878, 1.0, 0.1779, 0.1779, 0.1779, 1.0, 0.1878, 0.1878, 0.1878, 1.0, 0.1878, 0.1878, 0.1878, 1.0, 0.107, 0.107, 0.107, 1.0, 0.2086, 0.2086, 0.2086, 1.0, 0.1529, 0.1529, 0.1529, 1.0, 0.107, 0.107, 0.107, 1.0, 0.2462, 0.2462, 0.2462, 1.0, 0.1878, 0.1878, 0.1878, 1.0, 0.1529, 0.1529, 0.1529, 1.0, 0.2086, 0.2086, 0.2086, 1.0, 0.2462, 0.2462, 0.2462, 1.0, 0.4125, 0.4125, 0.4125, 1.0, 0.1878, 0.1878, 0.1878, 1.0, 0.1878, 0.1878, 0.1878, 1.0, 0.5395, 0.5395, 0.5395, 1.0, 0.1878, 0.1878, 0.1878, 1.0, 0.4125, 0.4125, 0.4125, 1.0, 0.6105, 0.6105, 0.6105, 1.0, 0.107, 0.107, 0.107, 1.0, 0.2051, 0.2051, 0.2051, 1.0, 0.1878, 0.1878, 0.1878, 1.0, 0.107, 0.107, 0.107, 1.0, 0.2051, 0.2051, 0.2051, 1.0, 0.1878, 0.1878, 0.1878, 1.0, 0.1878, 0.1878, 0.1878, 1.0, 0.1878, 0.1878, 0.1878, 1.0, 0.1878, 0.1878, 0.1878, 1.0, 0.1878, 0.1878, 0.1878, 1.0, 0.1878, 0.1878, 0.1878, 1.0, 0.1878, 0.1878, 0.1878, 1.0, 0.1878, 0.1878, 0.1878, 1.0, 0.1878, 0.1878, 0.1878, 1.0, 0.1878, 0.1878, 0.1878, 1.0, 0.1878, 0.1878, 0.1878, 1.0, 0.107, 0.107, 0.107, 1.0, 0.1878, 0.1878, 0.1878, 1.0, 0.1878, 0.1878, 0.1878, 1.0, 0.107, 0.107, 0.107, 1.0, 0.107, 0.107, 0.107, 1.0, 0.1529, 0.1529, 0.1529, 1.0, 0.1878, 0.1878, 0.1878, 1.0, 0.107, 0.107, 0.107, 1.0, 0.1878, 0.1878, 0.1878, 1.0, 0.1878, 0.1878, 0.1878, 1.0, 0.107, 0.107, 0.107, 1.0, 0.107, 0.107, 0.107, 1.0, 0.1878, 0.1878, 0.1878, 1.0, 0.1878, 0.1878, 0.1878, 1.0, 0.1878, 0.1878, 0.1878, 1.0, 0.1878, 0.1878, 0.1878, 1.0, 0.1878, 0.1878, 0.1878, 1.0, 0.1878, 0.1878, 0.1878, 1.0, 0.1878, 0.1878, 0.1878, 1.0, 0.1878, 0.1878, 0.1878, 1.0, 0.1878, 0.1878, 0.1878, 1.0, 0.1878, 0.1878, 0.1878, 1.0, 0.5395, 0.5395, 0.5395, 1.0, 0.6105, 0.6105, 0.6105, 1.0, 0.1878, 0.1878, 0.1878, 1.0, 0.1878, 0.1878, 0.1878, 1.0, 0.107, 0.107, 0.107, 1.0, 0.107, 0.107, 0.107, 1.0, 0.1878, 0.1878, 0.1878, 1.0, 0.1878, 0.1878, 0.1878, 1.0, 0.1878, 0.1878, 0.1878, 1.0, 0.1878, 0.1878, 0.1878, 1.0, 0.1878, 0.1878, 0.1878, 1.0, 0.1878, 0.1878, 0.1878, 1.0, 0.1878, 0.1878, 0.1878, 1.0, 0.1878, 0.1878, 0.1878, 1.0, 0.1878, 0.1878, 0.1878, 1.0, 0.1878, 0.1878, 0.1878, 1.0, 0.1878, 0.1878, 0.1878, 1.0, 0.1878, 0.1878, 0.1878, 1.0, 0.1878, 0.1878, 0.1878, 1.0, 0.1878, 0.1878, 0.1878, 1.0, 0.107, 0.107, 0.107, 1.0, 0.107, 0.107, 0.107, 1.0, 0.1878, 0.1878, 0.1878, 1.0, 0.1878, 0.1878, 0.1878, 1.0, 0.107, 0.107, 0.107, 1.0, 0.107, 0.107, 0.107, 1.0, 0.1529, 0.1529, 0.1529, 1.0, 0.1878, 0.1878, 0.1878, 1.0, 0.1878, 0.1878, 0.1878, 1.0, 0.1878, 0.1878, 0.1878, 1.0, 0.1878, 0.1878, 0.1878, 1.0, 0.1878, 0.1878, 0.1878, 1.0, 0.1878, 0.1878, 0.1878, 1.0, 0.1878, 0.1878, 0.1878, 1.0, 0.1878, 0.1878, 0.1878, 1.0, 0.1878, 0.1878, 0.1878, 1.0, 0.1878, 0.1878, 0.1878, 1.0, 0.1878, 0.1878, 0.1878, 1.0, 0.1878, 0.1878, 0.1878, 1.0, 0.1878, 0.1878, 0.1878, 1.0, 0.1878, 0.1878, 0.1878, 1.0, 0.1878, 0.1878, 0.1878, 1.0, 0.1878, 0.1878, 0.1878, 1.0, 0.1878, 0.1878, 0.1878, 1.0, 0.1878, 0.1878, 0.1878, 1.0, 0.1878, 0.1878, 0.1878, 1.0, 0.1878, 0.1878, 0.1878, 1.0, 0.1878, 0.1878, 0.1878, 1.0, 0.1878, 0.1878, 0.1878, 1.0, 0.1878, 0.1878, 0.1878, 1.0, 0.1878, 0.1878, 0.1878, 1.0, 0.1878, 0.1878, 0.1878, 1.0, 0.1878, 0.1878, 0.1878, 1.0, 0.1878, 0.1878, 0.1878, 1.0, 0.1878, 0.1878, 0.1878, 1.0, 0.1878, 0.1878, 0.1878, 1.0, 0.1878, 0.1878, 0.1878, 1.0, 0.1878, 0.1878, 0.1878, 1.0, 0.1878, 0.1878, 0.1878, 1.0, 0.1878, 0.1878, 0.1878, 1.0, 0.1878, 0.1878, 0.1878, 1.0, 0.1878, 0.1878, 0.1878, 1.0, 0.1878, 0.1878, 0.1878, 1.0, 0.1878, 0.1878, 0.1878, 1.0, 0.1878, 0.1878, 0.1878, 1.0, 0.1878, 0.1878, 0.1878, 1.0, 0.1878, 0.1878, 0.1878, 1.0, 0.1878, 0.1878, 0.1878, 1.0, 0.1878, 0.1878, 0.1878, 1.0, 0.1878, 0.1878, 0.1878, 1.0, 0.1878, 0.1878, 0.1878, 1.0, 0.1878, 0.1878, 0.1878, 1.0, 0.1878, 0.1878, 0.1878, 1.0, 0.1878, 0.1878, 0.1878, 1.0, 0.1878, 0.1878, 0.1878, 1.0, 0.1878, 0.1878, 0.1878, 1.0, 0.1878, 0.1878, 0.1878, 1.0, 0.1878, 0.1878, 0.1878, 1.0, 0.1878, 0.1878, 0.1878, 1.0, 0.1878, 0.1878, 0.1878, 1.0, 0.1878, 0.1878, 0.1878, 1.0, 0.1878, 0.1878, 0.1878, 1.0, 0.1878, 0.1878, 0.1878, 1.0, 0.1878, 0.1878, 0.1878, 1.0, 0.1878, 0.1878, 0.1878, 1.0, 0.1878, 0.1878, 0.1878, 1.0, 0.1878, 0.1878, 0.1878, 1.0, 0.1878, 0.1878, 0.1878, 1.0, 0.1878, 0.1878, 0.1878, 1.0, 0.1878, 0.1878, 0.1878, 1.0, 0.1878, 0.1878, 0.1878, 1.0, 0.1878, 0.1878, 0.1878, 1.0, 0.1878, 0.1878, 0.1878, 1.0, 0.1878, 0.1878, 0.1878, 1.0, 0.1878, 0.1878, 0.1878, 1.0, 0.1878, 0.1878, 0.1878, 1.0, 0.1878, 0.1878, 0.1878, 1.0, 0.1878, 0.1878, 0.1878, 1.0, 0.1878, 0.1878, 0.1878, 1.0, 0.1878, 0.1878, 0.1878, 1.0, 0.1878, 0.1878, 0.1878, 1.0, 0.1878, 0.1878, 0.1878, 1.0, 0.1878, 0.1878, 0.1878, 1.0, 0.1878, 0.1878, 0.1878, 1.0, 0.1878, 0.1878, 0.1878, 1.0, 0.1878, 0.1878, 0.1878, 1.0, 0.1878, 0.1878, 0.1878, 1.0, 0.1878, 0.1878, 0.1878, 1.0, 0.1878, 0.1878, 0.1878, 1.0, 0.1878, 0.1878, 0.1878, 1.0, 0.1878, 0.1878, 0.1878, 1.0, 0.1878, 0.1878, 0.1878, 1.0, 0.1878, 0.1878, 0.1878, 1.0, 0.1878, 0.1878, 0.1878, 1.0, 0.1878, 0.1878, 0.1878, 1.0, 0.1878, 0.1878, 0.1878, 1.0, 0.1878, 0.1878, 0.1878, 1.0, 0.1878, 0.1878, 0.1878, 1.0, 0.1878, 0.1878, 0.1878, 1.0, 0.1878, 0.1878, 0.1878, 1.0, 0.1878, 0.1878, 0.1878, 1.0, 0.1878, 0.1878, 0.1878, 1.0, 0.1878, 0.1878, 0.1878, 1.0, 0.1878, 0.1878, 0.1878, 1.0, 0.1878, 0.1878, 0.1878, 1.0, 0.1878, 0.1878, 0.1878, 1.0, 0.1878, 0.1878, 0.1878, 1.0, 0.1878, 0.1878, 0.1878, 1.0, 0.1878, 0.1878, 0.1878, 1.0, 0.1878, 0.1878, 0.1878, 1.0, 0.1878, 0.1878, 0.1878, 1.0, 0.1878, 0.1878, 0.1878, 1.0, 0.1878, 0.1878, 0.1878, 1.0, 0.1878, 0.1878, 0.1878, 1.0, 0.1878, 0.1878, 0.1878, 1.0, 0.1878, 0.1878, 0.1878, 1.0, 0.1878, 0.1878, 0.1878, 1.0, 0.1878, 0.1878, 0.1878, 1.0, 0.1878, 0.1878, 0.1878, 1.0, 0.1878, 0.1878, 0.1878, 1.0, 0.1878, 0.1878, 0.1878, 1.0, 0.1878, 0.1878, 0.1878, 1.0, 0.1878, 0.1878, 0.1878, 1.0, 0.1878, 0.1878, 0.1878, 1.0, 0.1878, 0.1878, 0.1878, 1.0, 0.1878, 0.1878, 0.1878, 1.0, 0.1878, 0.1878, 0.1878, 1.0, 0.1878, 0.1878, 0.1878, 1.0, 0.1878, 0.1878, 0.1878, 1.0, 0.1878, 0.1878, 0.1878, 1.0, 0.1878, 0.1878, 0.1878, 1.0, 0.1878, 0.1878, 0.1878, 1.0, 0.1878, 0.1878, 0.1878, 1.0, 0.1878, 0.1878, 0.1878, 1.0, 0.1878, 0.1878, 0.1878, 1.0, 0.1878, 0.1878, 0.1878, 1.0, 0.1878, 0.1878, 0.1878, 1.0, 0.1878, 0.1878, 0.1878, 1.0, 0.1878, 0.1878, 0.1878, 1.0, 0.1878, 0.1878, 0.1878, 1.0, 0.1878, 0.1878, 0.1878, 1.0, 0.1878, 0.1878, 0.1878, 1.0, 0.1878, 0.1878, 0.1878, 1.0, 0.1878, 0.1878, 0.1878, 1.0, 0.1878, 0.1878, 0.1878, 1.0, 0.1878, 0.1878, 0.1878, 1.0, 0.1878, 0.1878, 0.1878, 1.0, 0.1878, 0.1878, 0.1878, 1.0, 0.1878, 0.1878, 0.1878, 1.0, 0.1878, 0.1878, 0.1878, 1.0, 0.1878, 0.1878, 0.1878, 1.0, 0.1878, 0.1878, 0.1878, 1.0, 0.1878, 0.1878, 0.1878, 1.0, 0.1878, 0.1878, 0.1878, 1.0, 0.1878, 0.1878, 0.1878, 1.0, 0.1878, 0.1878, 0.1878, 1.0, 0.1878, 0.1878, 0.1878, 1.0, 0.1878, 0.1878, 0.1878, 1.0, 0.1878, 0.1878, 0.1878, 1.0, 0.1878, 0.1878, 0.1878, 1.0, 0.1878, 0.1878, 0.1878, 1.0, 0.1878, 0.1878, 0.1878, 1.0, 0.1878, 0.1878, 0.1878, 1.0, 0.1878, 0.1878, 0.1878, 1.0, 0.1878, 0.1878, 0.1878, 1.0, 0.1878, 0.1878, 0.1878, 1.0, 0.1878, 0.1878, 0.1878, 1.0, 0.1878, 0.1878, 0.1878, 1.0, 0.1878, 0.1878, 0.1878, 1.0, 0.1878, 0.1878, 0.1878, 1.0, 0.1878, 0.1878, 0.1878, 1.0, 0.1878, 0.1878, 0.1878, 1.0, 0.1878, 0.1878, 0.1878, 1.0, 0.1878, 0.1878, 0.1878, 1.0, 0.1878, 0.1878, 0.1878, 1.0, 0.1878, 0.1878, 0.1878, 1.0, 0.1878, 0.1878, 0.1878, 1.0, 0.1878, 0.1878, 0.1878, 1.0, 0.1878, 0.1878, 0.1878, 1.0, 0.1878, 0.1878, 0.1878, 1.0, 0.1878, 0.1878, 0.1878, 1.0, 0.1878, 0.1878, 0.1878, 1.0, 0.1878, 0.1878, 0.1878, 1.0, 0.1878, 0.1878, 0.1878, 1.0, 0.1878, 0.1878, 0.1878, 1.0, 0.1878, 0.1878, 0.1878, 1.0, 0.1878, 0.1878, 0.1878, 1.0, 0.1878, 0.1878, 0.1878, 1.0, 0.1878, 0.1878, 0.1878, 1.0, 0.1878, 0.1878, 0.1878, 1.0, 0.1878, 0.1878, 0.1878, 1.0, 0.1878, 0.1878, 0.1878, 1.0, 0.1878, 0.1878, 0.1878, 1.0, 0.1878, 0.1878, 0.1878, 1.0, 0.1878, 0.1878, 0.1878, 1.0, 0.1878, 0.1878, 0.1878, 1.0, 0.1878, 0.1878, 0.1878, 1.0, 0.1878, 0.1878, 0.1878, 1.0, 0.1878, 0.1878, 0.1878, 1.0, 0.1878, 0.1878, 0.1878, 1.0, 0.1878, 0.1878, 0.1878, 1.0, 0.1878, 0.1878, 0.1878, 1.0, 0.1878, 0.1878, 0.1878, 1.0, 0.1878, 0.1878, 0.1878, 1.0, 0.1878, 0.1878, 0.1878, 1.0, 0.1878, 0.1878, 0.1878, 1.0, 0.1878, 0.1878, 0.1878, 1.0, 0.1878, 0.1878, 0.1878, 1.0, 0.1878, 0.1878, 0.1878, 1.0, 0.1878, 0.1878, 0.1878, 1.0, 0.1878, 0.1878, 0.1878, 1.0, 0.1878, 0.1878, 0.1878, 1.0, 0.1878, 0.1878, 0.1878, 1.0, 0.1878, 0.1878, 0.1878, 1.0, 0.1878, 0.1878, 0.1878, 1.0, 0.1878, 0.1878, 0.1878, 1.0, 0.1878, 0.1878, 0.1878, 1.0, 0.1878, 0.1878, 0.1878, 1.0, 0.1878, 0.1878, 0.1878, 1.0, 0.1878, 0.1878, 0.1878, 1.0, 0.1878, 0.1878, 0.1878, 1.0, 0.1878, 0.1878, 0.1878, 1.0, 0.1878, 0.1878, 0.1878, 1.0, 0.1878, 0.1878, 0.1878, 1.0, 0.1912, 0.1912, 0.1912, 1.0, 0.1746, 0.1746, 0.1746, 1.0, 0.7157, 0.7157, 0.7157, 1.0, 0.1878, 0.1878, 0.1878, 1.0, 0.1878, 0.1878, 0.1878, 1.0, 0.3372, 0.3372, 0.3372, 1.0, 0.1878, 0.1878, 0.1878, 1.0, 0.1878, 0.1878, 0.1878, 1.0, 0.1878, 0.1878, 0.1878, 1.0, 0.1301, 0.1301, 0.1301, 1.0, 0.1878, 0.1878, 0.1878, 1.0, 0.1878, 0.1878, 0.1878, 1.0, 0.1878, 0.1878, 0.1878, 1.0, 0.1878, 0.1878, 0.1878, 1.0, 0.3372, 0.3372, 0.3372, 1.0, 0.1878, 0.1878, 0.1878, 1.0, 0.1878, 0.1878, 0.1878, 1.0, 0.7157, 0.7157, 0.7157, 1.0, 0.1912, 0.1912, 0.1912, 1.0, 0.1878, 0.1878, 0.1878, 1.0, 0.1301, 0.1301, 0.1301, 1.0, 0.1746, 0.1746, 0.1746, 1.0, 0.1878, 0.1878, 0.1878, 1.0, 0.04519, 0.04519, 0.04519, 1.0, 0.0331, 0.0331, 0.0331, 1.0, 0.107, 0.107, 0.107, 1.0, 0.04519, 0.04519, 0.04519, 1.0, 0.1878, 0.1878, 0.1878, 1.0, 0.107, 0.107, 0.107, 1.0, 0.1878, 0.1878, 0.1878, 1.0, 0.05286, 0.05286, 0.05286, 1.0, 0.107, 0.107, 0.107, 1.0, 0.107, 0.107, 0.107, 1.0, 0.05286, 0.05286, 0.05286, 1.0, 0.1878, 0.1878, 0.1878, 1.0, 0.05127, 0.05127, 0.05127, 1.0, 0.1878, 0.1878, 0.1878, 1.0, 0.0331, 0.0331, 0.0331, 1.0, 0.107, 0.107, 0.107, 1.0, 0.107, 0.107, 0.107, 1.0, 0.0331, 0.0331, 0.0331, 1.0, 0.1878, 0.1878, 0.1878, 1.0, 0.0331, 0.0331, 0.0331, 1.0, 0.107, 0.107, 0.107, 1.0, 0.05127, 0.05127, 0.05127, 1.0, 0.1878, 0.1878, 0.1878, 1.0, 0.107, 0.107, 0.107, 1.0, 0.05127, 0.05127, 0.05127, 1.0, 0.1878, 0.1878, 0.1878, 1.0, 0.05127, 0.05127, 0.05127, 1.0, 0.1878, 0.1878, 0.1878, 1.0, 0.1878, 0.1878, 0.1878, 1.0, 0.1878, 0.1878, 0.1878, 1.0, 0.1878, 0.1878, 0.1878, 1.0, 0.1878, 0.1878, 0.1878, 1.0, 0.1878, 0.1878, 0.1878, 1.0, 0.1912, 0.1912, 0.1912, 1.0, 0.1878, 0.1878, 0.1878, 1.0, 0.1878, 0.1878, 0.1878, 1.0, 0.1878, 0.1878, 0.1878, 1.0, 0.1878, 0.1878, 0.1878, 1.0, 0.1878, 0.1878, 0.1878, 1.0, 0.1878, 0.1878, 0.1878, 1.0, 0.1878, 0.1878, 0.1878, 1.0, 0.1878, 0.1878, 0.1878, 1.0, 0.1878, 0.1878, 0.1878, 1.0, 0.1912, 0.1912, 0.1912, 1.0, 0.1878, 0.1878, 0.1878, 1.0, 0.1878, 0.1878, 0.1878, 1.0, 0.1878, 0.1878, 0.1878, 1.0, 0.1878, 0.1878, 0.1878, 1.0, 0.1878, 0.1878, 0.1878, 1.0, 0.1878, 0.1878, 0.1878, 1.0, 0.1878, 0.1878, 0.1878, 1.0, 0.1878, 0.1878, 0.1878, 1.0, 0.1878, 0.1878, 0.1878, 1.0, 0.1946, 0.1946, 0.1946, 1.0, 0.1878, 0.1878, 0.1878, 1.0, 0.1878, 0.1878, 0.1878, 1.0, 0.1878, 0.1878, 0.1878, 1.0, 0.1878, 0.1878, 0.1878, 1.0, 0.1878, 0.1878, 0.1878, 1.0, 0.1878, 0.1878, 0.1878, 1.0, 0.1878, 0.1878, 0.1878, 1.0, 0.1878, 0.1878, 0.1878, 1.0, 0.1878, 0.1878, 0.1878, 1.0, 0.1946, 0.1946, 0.1946, 1.0, 0.1878, 0.1878, 0.1878, 1.0, 0.1878, 0.1878, 0.1878, 1.0, 0.1878, 0.1878, 0.1878, 1.0, 0.1878, 0.1878, 0.1878, 1.0, 0.1878, 0.1878, 0.1878, 1.0, 0.1878, 0.1878, 0.1878, 1.0, 0.1878, 0.1878, 0.1878, 1.0, 0.1878, 0.1878, 0.1878, 1.0, 0.1878, 0.1878, 0.1878, 1.0, 0.1878, 0.1878, 0.1878, 1.0, 0.1878, 0.1878, 0.1878, 1.0, 0.1878, 0.1878, 0.1878, 1.0, 0.1878, 0.1878, 0.1878, 1.0, 0.1878, 0.1878, 0.1878, 1.0, 0.1878, 0.1878, 0.1878, 1.0, 0.1878, 0.1878, 0.1878, 1.0, 0.1878, 0.1878, 0.1878, 1.0, 0.1878, 0.1878, 0.1878, 1.0, 0.1878, 0.1878, 0.1878, 1.0, 0.1878, 0.1878, 0.1878, 1.0, 0.1878, 0.1878, 0.1878, 1.0, 0.1878, 0.1878, 0.1878, 1.0, 0.1878, 0.1878, 0.1878, 1.0, 0.1878, 0.1878, 0.1878, 1.0, 0.1878, 0.1878, 0.1878, 1.0, 0.1878, 0.1878, 0.1878, 1.0, 0.1878, 0.1878, 0.1878, 1.0, 0.1878, 0.1878, 0.1878, 1.0, 0.1878, 0.1878, 0.1878, 1.0, 0.1878, 0.1878, 0.1878, 1.0, 0.1878, 0.1878, 0.1878, 1.0, 0.1878, 0.1878, 0.1878, 1.0, 0.1878, 0.1878, 0.1878, 1.0, 0.1878, 0.1878, 0.1878, 1.0, 0.1878, 0.1878, 0.1878, 1.0, 0.1878, 0.1878, 0.1878, 1.0, 0.1878, 0.1878, 0.1878, 1.0, 0.1878, 0.1878, 0.1878, 1.0, 0.1878, 0.1878, 0.1878, 1.0, 0.1878, 0.1878, 0.1878, 1.0, 0.1878, 0.1878, 0.1878, 1.0, 0.1878, 0.1878, 0.1878, 1.0, 0.1878, 0.1878, 0.1878, 1.0, 0.1878, 0.1878, 0.1878, 1.0, 0.1878, 0.1878, 0.1878, 1.0, 0.1878, 0.1878, 0.1878, 1.0, 0.1878, 0.1878, 0.1878, 1.0, 0.1878, 0.1878, 0.1878, 1.0, 0.1878, 0.1878, 0.1878, 1.0, 0.1878, 0.1878, 0.1878, 1.0, 0.1878, 0.1878, 0.1878, 1.0, 0.1878, 0.1878, 0.1878, 1.0, 0.1878, 0.1878, 0.1878, 1.0, 0.1878, 0.1878, 0.1878, 1.0, 0.1878, 0.1878, 0.1878, 1.0, 0.1878, 0.1878, 0.1878, 1.0, 0.1878, 0.1878, 0.1878, 1.0, 0.1878, 0.1878, 0.1878, 1.0, 0.1878, 0.1878, 0.1878, 1.0, 0.1878, 0.1878, 0.1878, 1.0, 0.1878, 0.1878, 0.1878, 1.0, 0.1878, 0.1878, 0.1878, 1.0, 0.1878, 0.1878, 0.1878, 1.0, 0.1878, 0.1878, 0.1878, 1.0, 0.1878, 0.1878, 0.1878, 1.0, 0.1878, 0.1878, 0.1878, 1.0, 0.1878, 0.1878, 0.1878, 1.0, 0.1878, 0.1878, 0.1878, 1.0, 0.1878, 0.1878, 0.1878, 1.0, 0.1878, 0.1878, 0.1878, 1.0, 0.1878, 0.1878, 0.1878, 1.0, 0.1878, 0.1878, 0.1878, 1.0, 0.1878, 0.1878, 0.1878, 1.0, 0.1878, 0.1878, 0.1878, 1.0, 0.1878, 0.1878, 0.1878, 1.0, 0.1878, 0.1878, 0.1878, 1.0, 0.1878, 0.1878, 0.1878, 1.0, 0.1878, 0.1878, 0.1878, 1.0, 0.1878, 0.1878, 0.1878, 1.0, 0.1878, 0.1878, 0.1878, 1.0, 0.1878, 0.1878, 0.1878, 1.0, 0.1878, 0.1878, 0.1878, 1.0, 0.1878, 0.1878, 0.1878, 1.0, 0.1878, 0.1878, 0.1878, 1.0, 0.1878, 0.1878, 0.1878, 1.0, 0.1878, 0.1878, 0.1878, 1.0, 0.1878, 0.1878, 0.1878, 1.0, 0.1878, 0.1878, 0.1878, 1.0, 0.1878, 0.1878, 0.1878, 1.0, 0.1878, 0.1878, 0.1878, 1.0, 0.1878, 0.1878, 0.1878, 1.0, 0.1878, 0.1878, 0.1878, 1.0, 0.1878, 0.1878, 0.1878, 1.0, 0.1878, 0.1878, 0.1878, 1.0, 0.1878, 0.1878, 0.1878, 1.0, 0.1878, 0.1878, 0.1878, 1.0, 0.1878, 0.1878, 0.1878, 1.0, 0.1878, 0.1878, 0.1878, 1.0, 0.1878, 0.1878, 0.1878, 1.0, 0.1878, 0.1878, 0.1878, 1.0, 0.1878, 0.1878, 0.1878, 1.0, 0.1878, 0.1878, 0.1878, 1.0, 0.1878, 0.1878, 0.1878, 1.0, 0.1878, 0.1878, 0.1878, 1.0, 0.1878, 0.1878, 0.1878, 1.0, 0.1878, 0.1878, 0.1878, 1.0, 0.1878, 0.1878, 0.1878, 1.0, 0.1878, 0.1878, 0.1878, 1.0, 0.1878, 0.1878, 0.1878, 1.0, 0.1878, 0.1878, 0.1878, 1.0, 0.1878, 0.1878, 0.1878, 1.0, 0.1878, 0.1878, 0.1878, 1.0, 0.1878, 0.1878, 0.1878, 1.0, 0.1878, 0.1878, 0.1878, 1.0, 0.1878, 0.1878, 0.1878, 1.0, 0.1878, 0.1878, 0.1878, 1.0, 0.1878, 0.1878, 0.1878, 1.0, 0.1878, 0.1878, 0.1878, 1.0, 0.1878, 0.1878, 0.1878, 1.0, 0.1878, 0.1878, 0.1878, 1.0, 0.1878, 0.1878, 0.1878, 1.0, 0.1878, 0.1878, 0.1878, 1.0, 0.1878, 0.1878, 0.1878, 1.0, 0.1878, 0.1878, 0.1878, 1.0, 0.1878, 0.1878, 0.1878, 1.0, 0.1878, 0.1878, 0.1878, 1.0, 0.1878, 0.1878, 0.1878, 1.0, 0.1878, 0.1878, 0.1878, 1.0, 0.1878, 0.1878, 0.1878, 1.0, 0.1878, 0.1878, 0.1878, 1.0, 0.1878, 0.1878, 0.1878, 1.0])
me_3d_moderu_lwo.materials.append(mat_kabe_door03)
me_3d_moderu_lwo.materials.append(mat_kabe_door032)
me_3d_moderu_lwo.materials.append(mat_kabe_door033)
me_3d_moderu_lwo.update()

# ---- objects
ob_light = bpy.data.objects.new('Light', light_light)
ob_camera = bpy.data.objects.new('Camera', cam_camera)
ob_3d_moderu_lwo = bpy.data.objects.new('3D_moderu.lwo', me_3d_moderu_lwo)

# ---- transforms, parenting, visibility, modifiers, constraints
ob_light.location = (4.076, 1.005, 5.904)
ob_light.rotation_euler = (0.6503, 0.05522, 1.866)
ob_light.lock_rotations_4d = False
ob_light.empty_display_type = 'ARROWS'
ob_light.color = (0.0, 0.0, 0.0, 0.0)
ob_light.lineart.crease_threshold = 0.0
ob_camera.location = (7.359, -6.926, 4.958)
ob_camera.rotation_euler = (1.109, 0.0, 0.8149)
ob_camera.lock_rotations_4d = False
ob_camera.empty_display_type = 'ARROWS'
ob_camera.color = (0.0, 0.0, 0.0, 0.0)
ob_camera.display_type = 'WIRE'
ob_camera.lineart.crease_threshold = 0.0
ob_3d_moderu_lwo.location = (0.0, 0.0, 0.0)
ob_3d_moderu_lwo.rotation_euler = (1.571, -0.0, 0.0)

# ---- collection membership
col_collection.objects.link(ob_light)
col_collection.objects.link(ob_camera)
col_collection.objects.link(ob_3d_moderu_lwo)

# ---- scene / render settings (as saved in the file)
scene.camera = ob_camera
scene.frame_start = 1; scene.frame_end = 250; scene.frame_set(1)
scene.render.engine = 'BLENDER_WORKBENCH'
scene.cycles.sampling_pattern = 'TABULATED_SOBOL'
bpy.context.view_layer.update()
